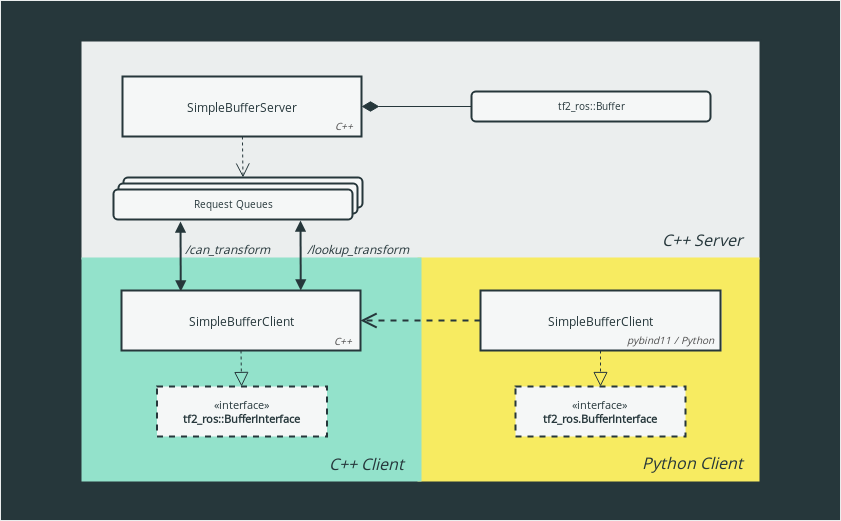

The diagram above was exported from draw.io. Its source (the exported page's mxGraphModel, read from the mxfile embedded in the PNG):
<mxGraphModel dx="1363" dy="790" grid="1" gridSize="10" guides="1" tooltips="1" connect="1" arrows="1" fold="1" page="1" pageScale="1" pageWidth="850" pageHeight="1100" math="0" shadow="0" extFonts="Open Sans^https://fonts.googleapis.com/css?family=Open+Sans">
  <root>
    <mxCell id="0" />
    <mxCell id="1" parent="0" />
    <mxCell id="59" value="" style="rounded=0;whiteSpace=wrap;html=1;strokeColor=#EBEEEE;fillColor=#26373B;" parent="1" vertex="1">
      <mxGeometry x="40" y="190" width="840" height="520" as="geometry" />
    </mxCell>
    <mxCell id="55" value="" style="rounded=0;whiteSpace=wrap;html=1;labelBackgroundColor=none;strokeWidth=2;fillColor=#EBEEEE;fontFamily=Helvetica;fontSize=10;fontColor=#4D4D4D;strokeColor=#26373B;" parent="1" vertex="1">
      <mxGeometry x="120" y="230" width="680" height="220" as="geometry" />
    </mxCell>
    <mxCell id="56" value="" style="rounded=0;whiteSpace=wrap;html=1;labelBackgroundColor=none;strokeWidth=2;fillColor=#F7EB61;fontFamily=Helvetica;fontSize=10;fontColor=#4D4D4D;strokeColor=#F7EB61;" parent="1" vertex="1">
      <mxGeometry x="458" y="448" width="340" height="222" as="geometry" />
    </mxCell>
    <mxCell id="54" value="" style="rounded=0;whiteSpace=wrap;html=1;labelBackgroundColor=none;strokeWidth=2;fillColor=#93e2cb;fontFamily=Helvetica;fontSize=10;fontColor=#4D4D4D;strokeColor=#93E2CB;" parent="1" vertex="1">
      <mxGeometry x="122" y="448" width="338" height="222" as="geometry" />
    </mxCell>
    <mxCell id="13" value="" style="html=1;verticalAlign=bottom;endArrow=block;exitX=0.75;exitY=0;exitDx=0;exitDy=0;startArrow=block;startFill=1;fontFamily=Helvetica;strokeWidth=2;strokeColor=#26373B;" parent="1" source="11" edge="1">
      <mxGeometry width="80" relative="1" as="geometry">
        <mxPoint x="233.5" y="490" as="sourcePoint" />
        <mxPoint x="340" y="410" as="targetPoint" />
      </mxGeometry>
    </mxCell>
    <mxCell id="14" value="&lt;font style=&quot;font-size: 11px&quot; face=&quot;Open Sans&quot; color=&quot;#26373B&quot;&gt;«interface»&lt;br&gt;&lt;b&gt;tf2_ros::BufferInterface&lt;/b&gt;&lt;/font&gt;" style="html=1;dashed=1;strokeWidth=2;fillColor=#F5F7F7;fontFamily=Helvetica;strokeColor=#26373B;" parent="1" vertex="1">
      <mxGeometry x="196.5" y="576" width="170" height="50" as="geometry" />
    </mxCell>
    <mxCell id="15" value="" style="endArrow=block;dashed=1;endFill=0;endSize=12;html=1;exitX=0.5;exitY=1;exitDx=0;exitDy=0;fontFamily=Helvetica;strokeColor=#26373B;strokeWidth=1;" parent="1" source="11" target="14" edge="1">
      <mxGeometry width="160" relative="1" as="geometry">
        <mxPoint x="247" y="630" as="sourcePoint" />
        <mxPoint x="82" y="600" as="targetPoint" />
      </mxGeometry>
    </mxCell>
    <mxCell id="20" value="&lt;font style=&quot;font-size: 11px&quot; face=&quot;Open Sans&quot; color=&quot;#26373B&quot;&gt;«interface»&lt;br&gt;&lt;b&gt;tf2_ros.BufferInterface&lt;/b&gt;&lt;/font&gt;" style="html=1;dashed=1;strokeWidth=2;fillColor=#F5F7F7;fontFamily=Helvetica;strokeColor=#26373B;" parent="1" vertex="1">
      <mxGeometry x="555" y="576" width="170" height="50" as="geometry" />
    </mxCell>
    <mxCell id="21" value="" style="endArrow=block;dashed=1;endFill=0;endSize=12;html=1;exitX=0.5;exitY=1;exitDx=0;exitDy=0;entryX=0.5;entryY=0;entryDx=0;entryDy=0;fontFamily=Helvetica;strokeColor=#26373B;strokeWidth=1;" parent="1" source="17" target="20" edge="1">
      <mxGeometry width="160" relative="1" as="geometry">
        <mxPoint x="130" y="710" as="sourcePoint" />
        <mxPoint x="290" y="710" as="targetPoint" />
      </mxGeometry>
    </mxCell>
    <mxCell id="36" value="&lt;font face=&quot;Open Sans&quot; color=&quot;#26373B&quot;&gt;tf2_ros::Buffer&lt;/font&gt;" style="rounded=1;whiteSpace=wrap;html=1;labelBackgroundColor=none;strokeWidth=2;fillColor=#F5F7F7;fontFamily=Helvetica;fontSize=10;fontColor=#4D4D4D;strokeColor=#26373B;" parent="1" vertex="1">
      <mxGeometry x="511" y="281" width="239" height="30" as="geometry" />
    </mxCell>
    <mxCell id="38" value="" style="endArrow=diamondThin;endFill=1;endSize=15;html=1;exitX=0;exitY=0.5;exitDx=0;exitDy=0;fontFamily=Helvetica;entryX=1;entryY=0.5;entryDx=0;entryDy=0;strokeColor=#26373B;strokeWidth=1;" parent="1" source="36" target="3" edge="1">
      <mxGeometry width="160" relative="1" as="geometry">
        <mxPoint x="290.5" y="370" as="sourcePoint" />
        <mxPoint x="291.5" y="318" as="targetPoint" />
      </mxGeometry>
    </mxCell>
    <mxCell id="43" value="&lt;div&gt;&lt;br&gt;&lt;/div&gt;&lt;div&gt;&lt;br&gt;&lt;/div&gt;" style="endArrow=open;endSize=12;dashed=1;html=1;entryX=0.5;entryY=0;entryDx=0;entryDy=0;fontFamily=Helvetica;strokeWidth=1;strokeColor=#26373B;" parent="1" source="3" target="42" edge="1">
      <mxGeometry width="160" relative="1" as="geometry">
        <mxPoint x="530" y="540" as="sourcePoint" />
        <mxPoint x="410" y="540" as="targetPoint" />
      </mxGeometry>
    </mxCell>
    <mxCell id="50" value="" style="group;fillColor=#F5F7F7;strokeColor=none;" parent="1" vertex="1" connectable="0">
      <mxGeometry x="520" y="480" width="241" height="60" as="geometry" />
    </mxCell>
    <mxCell id="51" value="" style="group;fillColor=#F5F7F7;strokeColor=#26373B;" parent="1" vertex="1" connectable="0">
      <mxGeometry x="161" y="480" width="239" height="60" as="geometry" />
    </mxCell>
    <mxCell id="60" value="&lt;div&gt;&lt;br&gt;&lt;/div&gt;&lt;div&gt;&lt;br&gt;&lt;/div&gt;" style="endArrow=open;endSize=12;dashed=1;html=1;entryX=1;entryY=0.5;entryDx=0;entryDy=0;fontFamily=Helvetica;strokeWidth=2;strokeColor=#26373B;exitX=0;exitY=0.5;exitDx=0;exitDy=0;" parent="1" source="17" target="11" edge="1">
      <mxGeometry width="160" relative="1" as="geometry">
        <mxPoint x="291.8947368421052" y="312" as="sourcePoint" />
        <mxPoint x="292.5" y="358" as="targetPoint" />
      </mxGeometry>
    </mxCell>
    <mxCell id="62" value="" style="html=1;verticalAlign=bottom;endArrow=block;exitX=0.75;exitY=0;exitDx=0;exitDy=0;startArrow=block;startFill=1;fontFamily=Helvetica;strokeWidth=2;strokeColor=#26373B;" parent="1" edge="1">
      <mxGeometry width="80" relative="1" as="geometry">
        <mxPoint x="220.25" y="481" as="sourcePoint" />
        <mxPoint x="220" y="411" as="targetPoint" />
      </mxGeometry>
    </mxCell>
    <mxCell id="65" value="&lt;font style=&quot;font-size: 16px&quot; color=&quot;#26373B&quot;&gt;&lt;i&gt;&lt;font style=&quot;font-size: 16px&quot; face=&quot;Open Sans&quot;&gt;Python Client&lt;/font&gt;&lt;/i&gt;&lt;/font&gt;" style="text;html=1;strokeColor=none;fillColor=none;align=center;verticalAlign=middle;whiteSpace=wrap;rounded=0;" parent="1" vertex="1">
      <mxGeometry x="657" y="623.5" width="148" height="57" as="geometry" />
    </mxCell>
    <mxCell id="66" value="&lt;font style=&quot;font-size: 16px&quot; color=&quot;#26373B&quot;&gt;&lt;i&gt;&lt;font style=&quot;font-size: 16px&quot; face=&quot;Open Sans&quot;&gt;C++ Client&lt;/font&gt;&lt;/i&gt;&lt;/font&gt;" style="text;html=1;strokeColor=none;fillColor=none;align=center;verticalAlign=middle;whiteSpace=wrap;rounded=0;" parent="1" vertex="1">
      <mxGeometry x="330" y="633" width="150" height="39" as="geometry" />
    </mxCell>
    <mxCell id="67" value="&lt;font style=&quot;font-size: 16px&quot; color=&quot;#26373B&quot;&gt;&lt;i&gt;&lt;font style=&quot;font-size: 16px&quot; face=&quot;Open Sans&quot;&gt;C++ Server&lt;br&gt;&lt;/font&gt;&lt;/i&gt;&lt;/font&gt;" style="text;html=1;strokeColor=none;fillColor=none;align=center;verticalAlign=middle;whiteSpace=wrap;rounded=0;" parent="1" vertex="1">
      <mxGeometry x="664" y="403" width="157" height="52" as="geometry" />
    </mxCell>
    <mxCell id="17" value="&lt;font face=&quot;Open Sans&quot; color=&quot;#26373B&quot;&gt;SimpleBufferClient&lt;/font&gt;" style="rounded=0;whiteSpace=wrap;html=1;fontFamily=Helvetica;strokeWidth=2;strokeColor=#26373B;fillColor=#F5F7F7;" parent="1" vertex="1">
      <mxGeometry x="520" y="480" width="240" height="60" as="geometry" />
    </mxCell>
    <mxCell id="24" value="&lt;font face=&quot;Open Sans&quot;&gt;pybind11 / Python&lt;/font&gt;" style="text;html=1;strokeColor=none;fillColor=none;align=center;verticalAlign=middle;whiteSpace=wrap;rounded=0;dashed=1;fontFamily=Helvetica;fontStyle=2;fontSize=10;labelBackgroundColor=none;fontColor=#4D4D4D;" parent="1" vertex="1">
      <mxGeometry x="664" y="523" width="91" height="12" as="geometry" />
    </mxCell>
    <mxCell id="11" value="&lt;font face=&quot;Open Sans&quot; color=&quot;#26373B&quot;&gt;SimpleBufferClient&lt;/font&gt;" style="rounded=0;whiteSpace=wrap;html=1;fontFamily=Helvetica;strokeWidth=2;strokeColor=#26373B;fillColor=#F5F7F7;" parent="1" vertex="1">
      <mxGeometry x="161" y="480" width="239" height="60" as="geometry" />
    </mxCell>
    <mxCell id="23" value="&lt;font face=&quot;Open Sans&quot;&gt;C++&lt;/font&gt;" style="text;html=1;strokeColor=none;fillColor=none;align=center;verticalAlign=middle;whiteSpace=wrap;rounded=0;dashed=1;fontFamily=Helvetica;fontStyle=2;fontSize=10;labelBackgroundColor=none;fontColor=#4D4D4D;" parent="1" vertex="1">
      <mxGeometry x="362" y="524" width="40" height="12" as="geometry" />
    </mxCell>
    <mxCell id="52" value="" style="group;fillColor=#F5F7F7;strokeColor=#26373B;" parent="1" vertex="1" connectable="0">
      <mxGeometry x="162" y="266" width="239" height="60" as="geometry" />
    </mxCell>
    <mxCell id="3" value="&lt;font color=&quot;#26373B&quot;&gt;SimpleBufferServer&lt;/font&gt;" style="rounded=0;whiteSpace=wrap;html=1;fontFamily=Open Sans;strokeWidth=2;FType=g;strokeColor=#26373B;fillColor=#F5F7F7;" parent="1" vertex="1">
      <mxGeometry x="162" y="266" width="239" height="60" as="geometry" />
    </mxCell>
    <mxCell id="22" value="&lt;font face=&quot;Open Sans&quot;&gt;C++&lt;/font&gt;" style="text;html=1;strokeColor=none;fillColor=none;align=center;verticalAlign=middle;whiteSpace=wrap;rounded=0;dashed=1;fontFamily=Helvetica;fontStyle=2;fontSize=10;labelBackgroundColor=none;fontColor=#4D4D4D;" parent="1" vertex="1">
      <mxGeometry x="363" y="305" width="40" height="20" as="geometry" />
    </mxCell>
    <mxCell id="42" value="" style="rounded=1;whiteSpace=wrap;html=1;labelBackgroundColor=none;strokeWidth=2;fillColor=#F5F7F7;fontFamily=Helvetica;fontSize=10;fontColor=#4D4D4D;strokeColor=#26373B;" parent="1" vertex="1">
      <mxGeometry x="163" y="367" width="239" height="30" as="geometry" />
    </mxCell>
    <mxCell id="41" value="" style="rounded=1;whiteSpace=wrap;html=1;labelBackgroundColor=none;strokeWidth=2;fillColor=#F5F7F7;fontFamily=Helvetica;fontSize=10;fontColor=#4D4D4D;strokeColor=#26373B;" parent="1" vertex="1">
      <mxGeometry x="158" y="373" width="239" height="30" as="geometry" />
    </mxCell>
    <mxCell id="25" value="&lt;font face=&quot;Open Sans&quot; color=&quot;#26373B&quot;&gt;Request Queues&lt;/font&gt;" style="rounded=1;whiteSpace=wrap;html=1;labelBackgroundColor=none;strokeWidth=2;fillColor=#F5F7F7;fontFamily=Helvetica;fontSize=10;fontColor=#4D4D4D;strokeColor=#26373B;" parent="1" vertex="1">
      <mxGeometry x="153" y="379" width="239" height="30" as="geometry" />
    </mxCell>
    <mxCell id="68" value="&lt;i&gt;&lt;font face=&quot;Open Sans&quot; color=&quot;#26373B&quot;&gt;/lookup_transform&lt;/font&gt;&lt;/i&gt;" style="text;html=1;strokeColor=none;fillColor=none;align=center;verticalAlign=middle;whiteSpace=wrap;rounded=0;" parent="1" vertex="1">
      <mxGeometry x="329.5" y="428" width="135" height="20" as="geometry" />
    </mxCell>
    <mxCell id="77" value="&lt;i&gt;&lt;font face=&quot;Open Sans&quot; color=&quot;#26373B&quot;&gt;/can_transform&lt;/font&gt;&lt;/i&gt;" style="text;html=1;strokeColor=none;fillColor=none;align=center;verticalAlign=middle;whiteSpace=wrap;rounded=0;" parent="1" vertex="1">
      <mxGeometry x="199" y="428" width="135" height="20" as="geometry" />
    </mxCell>
  </root>
</mxGraphModel>